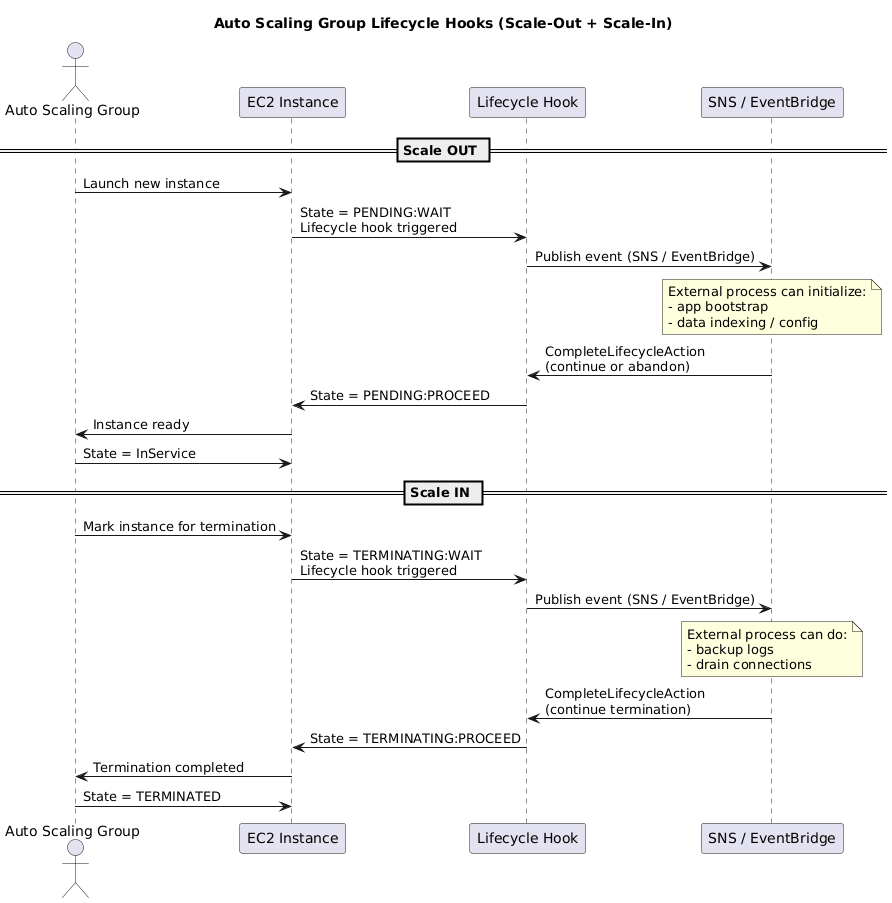

The diagram above was rendered by PlantUML. Its source (embedded in the PNG):
@startuml
title Auto Scaling Group Lifecycle Hooks (Scale-Out + Scale-In)

actor "Auto Scaling Group" as ASG
participant "EC2 Instance" as EC2
participant "Lifecycle Hook" as HOOK
participant "SNS / EventBridge" as EVT

== Scale OUT ==

ASG -> EC2: Launch new instance
EC2 -> HOOK: State = PENDING:WAIT\nLifecycle hook triggered
HOOK -> EVT: Publish event (SNS / EventBridge)

note over EVT
External process can initialize:
- app bootstrap
- data indexing / config
end note

EVT -> HOOK: CompleteLifecycleAction\n(continue or abandon)

HOOK -> EC2: State = PENDING:PROCEED
EC2 -> ASG: Instance ready
ASG -> EC2: State = InService


== Scale IN ==

ASG -> EC2: Mark instance for termination
EC2 -> HOOK: State = TERMINATING:WAIT\nLifecycle hook triggered
HOOK -> EVT: Publish event (SNS / EventBridge)

note over EVT
External process can do:
- backup logs
- drain connections
end note

EVT -> HOOK: CompleteLifecycleAction\n(continue termination)

HOOK -> EC2: State = TERMINATING:PROCEED
EC2 -> ASG: Termination completed
ASG -> EC2: State = TERMINATED
@enduml